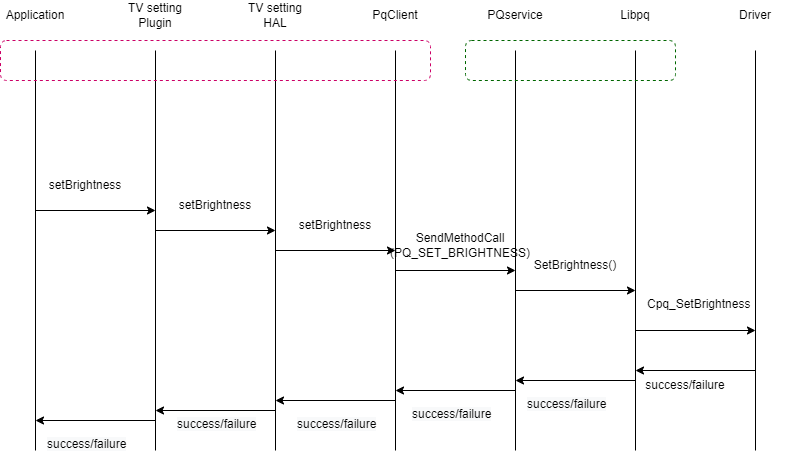

The diagram above was exported from draw.io. Its source (the exported page's mxGraphModel, read from the mxfile embedded in the PNG):
<mxGraphModel dx="868" dy="482" grid="1" gridSize="10" guides="1" tooltips="1" connect="1" arrows="1" fold="1" page="1" pageScale="1" pageWidth="850" pageHeight="1100" math="0" shadow="0">
  <root>
    <mxCell id="0" />
    <mxCell id="1" parent="0" />
    <mxCell id="669s2cHUUK2GXU7CXRK9-1" value="" style="endArrow=none;html=1;rounded=0;" edge="1" parent="1">
      <mxGeometry width="50" height="50" relative="1" as="geometry">
        <mxPoint x="80" y="520" as="sourcePoint" />
        <mxPoint x="80" y="120" as="targetPoint" />
      </mxGeometry>
    </mxCell>
    <mxCell id="669s2cHUUK2GXU7CXRK9-2" value="" style="endArrow=none;html=1;rounded=0;" edge="1" parent="1">
      <mxGeometry width="50" height="50" relative="1" as="geometry">
        <mxPoint x="680" y="520" as="sourcePoint" />
        <mxPoint x="680" y="120" as="targetPoint" />
      </mxGeometry>
    </mxCell>
    <mxCell id="669s2cHUUK2GXU7CXRK9-3" value="" style="endArrow=none;html=1;rounded=0;" edge="1" parent="1">
      <mxGeometry width="50" height="50" relative="1" as="geometry">
        <mxPoint x="560" y="520" as="sourcePoint" />
        <mxPoint x="560" y="120" as="targetPoint" />
      </mxGeometry>
    </mxCell>
    <mxCell id="669s2cHUUK2GXU7CXRK9-4" value="" style="endArrow=none;html=1;rounded=0;" edge="1" parent="1">
      <mxGeometry width="50" height="50" relative="1" as="geometry">
        <mxPoint x="320" y="520" as="sourcePoint" />
        <mxPoint x="320" y="120" as="targetPoint" />
      </mxGeometry>
    </mxCell>
    <mxCell id="669s2cHUUK2GXU7CXRK9-5" value="" style="endArrow=none;html=1;rounded=0;" edge="1" parent="1">
      <mxGeometry width="50" height="50" relative="1" as="geometry">
        <mxPoint x="440" y="520" as="sourcePoint" />
        <mxPoint x="440" y="120" as="targetPoint" />
      </mxGeometry>
    </mxCell>
    <mxCell id="669s2cHUUK2GXU7CXRK9-6" value="" style="endArrow=none;html=1;rounded=0;" edge="1" parent="1">
      <mxGeometry width="50" height="50" relative="1" as="geometry">
        <mxPoint x="200" y="520" as="sourcePoint" />
        <mxPoint x="200" y="120" as="targetPoint" />
      </mxGeometry>
    </mxCell>
    <mxCell id="669s2cHUUK2GXU7CXRK9-7" value="" style="endArrow=none;html=1;rounded=0;" edge="1" parent="1">
      <mxGeometry width="50" height="50" relative="1" as="geometry">
        <mxPoint x="800" y="520" as="sourcePoint" />
        <mxPoint x="800" y="120" as="targetPoint" />
      </mxGeometry>
    </mxCell>
    <mxCell id="669s2cHUUK2GXU7CXRK9-8" value="TV setting Plugin" style="text;html=1;strokeColor=none;fillColor=none;align=center;verticalAlign=middle;whiteSpace=wrap;rounded=0;" vertex="1" parent="1">
      <mxGeometry x="170" y="70" width="60" height="30" as="geometry" />
    </mxCell>
    <mxCell id="669s2cHUUK2GXU7CXRK9-9" value="TV setting HAL" style="text;html=1;strokeColor=none;fillColor=none;align=center;verticalAlign=middle;whiteSpace=wrap;rounded=0;" vertex="1" parent="1">
      <mxGeometry x="290" y="70" width="60" height="30" as="geometry" />
    </mxCell>
    <mxCell id="669s2cHUUK2GXU7CXRK9-10" value="PqClient" style="text;html=1;strokeColor=none;fillColor=none;align=center;verticalAlign=middle;whiteSpace=wrap;rounded=0;" vertex="1" parent="1">
      <mxGeometry x="410" y="70" width="60" height="30" as="geometry" />
    </mxCell>
    <mxCell id="669s2cHUUK2GXU7CXRK9-11" value="PQservice" style="text;html=1;strokeColor=none;fillColor=none;align=center;verticalAlign=middle;whiteSpace=wrap;rounded=0;" vertex="1" parent="1">
      <mxGeometry x="530" y="70" width="60" height="30" as="geometry" />
    </mxCell>
    <mxCell id="669s2cHUUK2GXU7CXRK9-12" value="Libpq" style="text;html=1;strokeColor=none;fillColor=none;align=center;verticalAlign=middle;whiteSpace=wrap;rounded=0;" vertex="1" parent="1">
      <mxGeometry x="650" y="70" width="60" height="30" as="geometry" />
    </mxCell>
    <mxCell id="669s2cHUUK2GXU7CXRK9-13" value="Driver" style="text;html=1;strokeColor=none;fillColor=none;align=center;verticalAlign=middle;whiteSpace=wrap;rounded=0;" vertex="1" parent="1">
      <mxGeometry x="770" y="70" width="60" height="30" as="geometry" />
    </mxCell>
    <mxCell id="669s2cHUUK2GXU7CXRK9-14" value="Application" style="text;html=1;strokeColor=none;fillColor=none;align=center;verticalAlign=middle;whiteSpace=wrap;rounded=0;" vertex="1" parent="1">
      <mxGeometry x="50" y="70" width="60" height="30" as="geometry" />
    </mxCell>
    <mxCell id="669s2cHUUK2GXU7CXRK9-18" value="" style="endArrow=classic;html=1;rounded=0;" edge="1" parent="1">
      <mxGeometry width="50" height="50" relative="1" as="geometry">
        <mxPoint x="80" y="280" as="sourcePoint" />
        <mxPoint x="200" y="280" as="targetPoint" />
      </mxGeometry>
    </mxCell>
    <mxCell id="669s2cHUUK2GXU7CXRK9-19" value="" style="endArrow=classic;html=1;rounded=0;" edge="1" parent="1">
      <mxGeometry width="50" height="50" relative="1" as="geometry">
        <mxPoint x="200" y="300" as="sourcePoint" />
        <mxPoint x="320" y="300" as="targetPoint" />
      </mxGeometry>
    </mxCell>
    <mxCell id="669s2cHUUK2GXU7CXRK9-20" value="" style="endArrow=classic;html=1;rounded=0;" edge="1" parent="1">
      <mxGeometry width="50" height="50" relative="1" as="geometry">
        <mxPoint x="320" y="320" as="sourcePoint" />
        <mxPoint x="440" y="320" as="targetPoint" />
      </mxGeometry>
    </mxCell>
    <mxCell id="669s2cHUUK2GXU7CXRK9-21" value="" style="endArrow=classic;html=1;rounded=0;" edge="1" parent="1">
      <mxGeometry width="50" height="50" relative="1" as="geometry">
        <mxPoint x="440" y="340" as="sourcePoint" />
        <mxPoint x="560" y="340" as="targetPoint" />
      </mxGeometry>
    </mxCell>
    <mxCell id="669s2cHUUK2GXU7CXRK9-22" value="" style="endArrow=classic;html=1;rounded=0;" edge="1" parent="1">
      <mxGeometry width="50" height="50" relative="1" as="geometry">
        <mxPoint x="560" y="360" as="sourcePoint" />
        <mxPoint x="680" y="360" as="targetPoint" />
      </mxGeometry>
    </mxCell>
    <mxCell id="669s2cHUUK2GXU7CXRK9-24" value="setBrightness" style="text;html=1;strokeColor=none;fillColor=none;align=center;verticalAlign=middle;whiteSpace=wrap;rounded=0;" vertex="1" parent="1">
      <mxGeometry x="100" y="240" width="60" height="30" as="geometry" />
    </mxCell>
    <mxCell id="669s2cHUUK2GXU7CXRK9-25" value="setBrightness" style="text;html=1;strokeColor=none;fillColor=none;align=center;verticalAlign=middle;whiteSpace=wrap;rounded=0;" vertex="1" parent="1">
      <mxGeometry x="230" y="260" width="60" height="30" as="geometry" />
    </mxCell>
    <mxCell id="669s2cHUUK2GXU7CXRK9-26" value="setBrightness" style="text;html=1;strokeColor=none;fillColor=none;align=center;verticalAlign=middle;whiteSpace=wrap;rounded=0;" vertex="1" parent="1">
      <mxGeometry x="350" y="280" width="60" height="30" as="geometry" />
    </mxCell>
    <mxCell id="669s2cHUUK2GXU7CXRK9-27" value="SetBrightness()" style="text;html=1;strokeColor=none;fillColor=none;align=center;verticalAlign=middle;whiteSpace=wrap;rounded=0;" vertex="1" parent="1">
      <mxGeometry x="590" y="320" width="60" height="30" as="geometry" />
    </mxCell>
    <mxCell id="669s2cHUUK2GXU7CXRK9-31" value="" style="rounded=1;whiteSpace=wrap;html=1;fillColor=none;dashed=1;strokeColor=#CC0066;" vertex="1" parent="1">
      <mxGeometry x="45" y="110" width="430" height="40" as="geometry" />
    </mxCell>
    <mxCell id="669s2cHUUK2GXU7CXRK9-32" value="" style="rounded=1;whiteSpace=wrap;html=1;fillColor=none;dashed=1;strokeColor=#006600;" vertex="1" parent="1">
      <mxGeometry x="510" y="110" width="210" height="40" as="geometry" />
    </mxCell>
    <mxCell id="669s2cHUUK2GXU7CXRK9-35" value="SendMethodCall&lt;br&gt;(PQ_SET_BRIGHTNESS)" style="text;html=1;strokeColor=none;fillColor=none;align=center;verticalAlign=middle;whiteSpace=wrap;rounded=0;dashed=1;" vertex="1" parent="1">
      <mxGeometry x="475" y="300" width="60" height="30" as="geometry" />
    </mxCell>
    <mxCell id="669s2cHUUK2GXU7CXRK9-36" value="" style="endArrow=classic;html=1;rounded=0;" edge="1" parent="1">
      <mxGeometry width="50" height="50" relative="1" as="geometry">
        <mxPoint x="680" y="400" as="sourcePoint" />
        <mxPoint x="800" y="400" as="targetPoint" />
      </mxGeometry>
    </mxCell>
    <mxCell id="669s2cHUUK2GXU7CXRK9-37" value="Cpq_SetBrightness" style="text;whiteSpace=wrap;html=1;" vertex="1" parent="1">
      <mxGeometry x="690" y="360" width="100" height="30" as="geometry" />
    </mxCell>
    <mxCell id="669s2cHUUK2GXU7CXRK9-38" value="" style="endArrow=classic;html=1;rounded=0;" edge="1" parent="1">
      <mxGeometry width="50" height="50" relative="1" as="geometry">
        <mxPoint x="800" y="440" as="sourcePoint" />
        <mxPoint x="680" y="440" as="targetPoint" />
      </mxGeometry>
    </mxCell>
    <mxCell id="669s2cHUUK2GXU7CXRK9-39" value="" style="endArrow=classic;html=1;rounded=0;" edge="1" parent="1">
      <mxGeometry width="50" height="50" relative="1" as="geometry">
        <mxPoint x="680" y="450" as="sourcePoint" />
        <mxPoint x="560" y="450" as="targetPoint" />
      </mxGeometry>
    </mxCell>
    <mxCell id="669s2cHUUK2GXU7CXRK9-40" value="" style="endArrow=classic;html=1;rounded=0;" edge="1" parent="1">
      <mxGeometry width="50" height="50" relative="1" as="geometry">
        <mxPoint x="560" y="460" as="sourcePoint" />
        <mxPoint x="440" y="460" as="targetPoint" />
      </mxGeometry>
    </mxCell>
    <mxCell id="669s2cHUUK2GXU7CXRK9-41" value="" style="endArrow=classic;html=1;rounded=0;" edge="1" parent="1">
      <mxGeometry width="50" height="50" relative="1" as="geometry">
        <mxPoint x="440" y="470" as="sourcePoint" />
        <mxPoint x="320" y="470" as="targetPoint" />
      </mxGeometry>
    </mxCell>
    <mxCell id="669s2cHUUK2GXU7CXRK9-42" value="" style="endArrow=classic;html=1;rounded=0;" edge="1" parent="1">
      <mxGeometry width="50" height="50" relative="1" as="geometry">
        <mxPoint x="320" y="480" as="sourcePoint" />
        <mxPoint x="200" y="480" as="targetPoint" />
      </mxGeometry>
    </mxCell>
    <mxCell id="669s2cHUUK2GXU7CXRK9-43" value="" style="endArrow=classic;html=1;rounded=0;" edge="1" parent="1">
      <mxGeometry width="50" height="50" relative="1" as="geometry">
        <mxPoint x="200" y="490" as="sourcePoint" />
        <mxPoint x="80" y="490" as="targetPoint" />
      </mxGeometry>
    </mxCell>
    <mxCell id="669s2cHUUK2GXU7CXRK9-44" value="success/failure" style="text;html=1;strokeColor=none;fillColor=none;align=center;verticalAlign=middle;whiteSpace=wrap;rounded=0;dashed=1;" vertex="1" parent="1">
      <mxGeometry x="700" y="440" width="60" height="30" as="geometry" />
    </mxCell>
    <mxCell id="669s2cHUUK2GXU7CXRK9-45" value="&lt;span style=&quot;color: rgb(0, 0, 0); font-family: Helvetica; font-size: 12px; font-style: normal; font-variant-ligatures: normal; font-variant-caps: normal; font-weight: 400; letter-spacing: normal; orphans: 2; text-align: center; text-indent: 0px; text-transform: none; widows: 2; word-spacing: 0px; -webkit-text-stroke-width: 0px; background-color: rgb(248, 249, 250); text-decoration-thickness: initial; text-decoration-style: initial; text-decoration-color: initial; float: none; display: inline !important;&quot;&gt;success/failure&lt;/span&gt;" style="text;whiteSpace=wrap;html=1;" vertex="1" parent="1">
      <mxGeometry x="570" y="460" width="100" height="30" as="geometry" />
    </mxCell>
    <mxCell id="669s2cHUUK2GXU7CXRK9-46" value="&lt;span style=&quot;color: rgb(0, 0, 0); font-family: Helvetica; font-size: 12px; font-style: normal; font-variant-ligatures: normal; font-variant-caps: normal; font-weight: 400; letter-spacing: normal; orphans: 2; text-align: center; text-indent: 0px; text-transform: none; widows: 2; word-spacing: 0px; -webkit-text-stroke-width: 0px; background-color: rgb(248, 249, 250); text-decoration-thickness: initial; text-decoration-style: initial; text-decoration-color: initial; float: none; display: inline !important;&quot;&gt;success/failure&lt;/span&gt;" style="text;whiteSpace=wrap;html=1;" vertex="1" parent="1">
      <mxGeometry x="220" y="480" width="100" height="30" as="geometry" />
    </mxCell>
    <mxCell id="669s2cHUUK2GXU7CXRK9-47" value="&lt;span style=&quot;color: rgb(0, 0, 0); font-family: Helvetica; font-size: 12px; font-style: normal; font-variant-ligatures: normal; font-variant-caps: normal; font-weight: 400; letter-spacing: normal; orphans: 2; text-align: center; text-indent: 0px; text-transform: none; widows: 2; word-spacing: 0px; -webkit-text-stroke-width: 0px; background-color: rgb(248, 249, 250); text-decoration-thickness: initial; text-decoration-style: initial; text-decoration-color: initial; float: none; display: inline !important;&quot;&gt;success/failure&lt;/span&gt;" style="text;whiteSpace=wrap;html=1;" vertex="1" parent="1">
      <mxGeometry x="340" y="480" width="100" height="30" as="geometry" />
    </mxCell>
    <mxCell id="669s2cHUUK2GXU7CXRK9-48" value="&lt;span style=&quot;color: rgb(0, 0, 0); font-family: Helvetica; font-size: 12px; font-style: normal; font-variant-ligatures: normal; font-variant-caps: normal; font-weight: 400; letter-spacing: normal; orphans: 2; text-align: center; text-indent: 0px; text-transform: none; widows: 2; word-spacing: 0px; -webkit-text-stroke-width: 0px; background-color: rgb(248, 249, 250); text-decoration-thickness: initial; text-decoration-style: initial; text-decoration-color: initial; float: none; display: inline !important;&quot;&gt;success/failure&lt;/span&gt;" style="text;whiteSpace=wrap;html=1;" vertex="1" parent="1">
      <mxGeometry x="455" y="470" width="100" height="30" as="geometry" />
    </mxCell>
    <mxCell id="669s2cHUUK2GXU7CXRK9-49" value="&lt;span style=&quot;color: rgb(0, 0, 0); font-family: Helvetica; font-size: 12px; font-style: normal; font-variant-ligatures: normal; font-variant-caps: normal; font-weight: 400; letter-spacing: normal; orphans: 2; text-align: center; text-indent: 0px; text-transform: none; widows: 2; word-spacing: 0px; -webkit-text-stroke-width: 0px; background-color: rgb(248, 249, 250); text-decoration-thickness: initial; text-decoration-style: initial; text-decoration-color: initial; float: none; display: inline !important;&quot;&gt;success/failure&lt;/span&gt;" style="text;whiteSpace=wrap;html=1;" vertex="1" parent="1">
      <mxGeometry x="90" y="500" width="100" height="30" as="geometry" />
    </mxCell>
  </root>
</mxGraphModel>